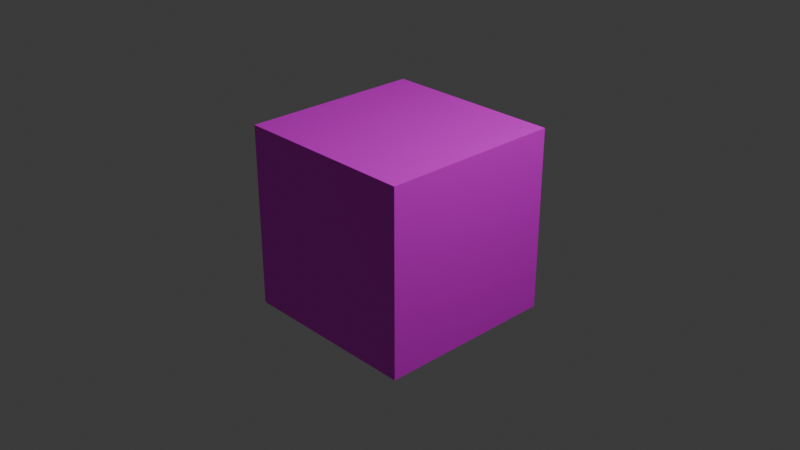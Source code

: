 # Source: dirt.blend  (saved by Blender 4.3.34; exported with 4.5.12 LTS)
import bpy
from mathutils import Matrix  # noqa: F401  (used for matrix-valued properties, if any)

bpy.ops.wm.read_factory_settings(use_empty=True)
scene = bpy.context.scene
scene.name = 'Scene'

# ---- collections
col_collection = bpy.data.collections.new('Collection'); scene.collection.children.link(col_collection)

# ---- images (referenced by path relative to the original .blend; pixels are not part of the script)
import os
ASSET_DIR = os.environ.get("B2B_ASSET_DIR", "")  # directory of the original .blend (textures are referenced by path, not embedded)
HERE = os.path.dirname(os.path.abspath(__file__))  # packed textures are extracted next to this script under _unpacked/

def load_image(name, relpath, width, height, colorspace="sRGB"):
    """Load a texture the original file referenced (path relative to the .blend, or extracted next to this script)."""
    p = next((c for c in (os.path.join(HERE, relpath), os.path.join(ASSET_DIR, relpath)) if relpath and os.path.exists(c)), "")
    if p:
        img = bpy.data.images.load(p, check_existing=True)
        img.name = name
    else:  # same state as the original file: an image datablock whose file is absent (Cycles renders it pink)
        img = bpy.data.images.new(name, width, height)
        img.source = "FILE"
        img.filepath = "//" + (relpath or name)
    img.colorspace_settings.name = colorspace
    return img
img_download__5__jpg = load_image('download (5).jpg', 'download (5).jpg', 1024, 1024, 'sRGB')

# ---- materials (node trees are filled in below, after node groups)
mat_material = bpy.data.materials.new('Material')
mat_material.alpha_threshold = 0.0
mat_material.roughness = 0.5
mat_material.line_color = (0.0, 0.0, 0.0, 1.0)

# ---- material node trees
mat_material.use_nodes = True; mat_material.node_tree.nodes.clear()
_N = mat_material.node_tree.nodes; _L = mat_material.node_tree.links
n0 = _N.new('ShaderNodeOutputMaterial'); n0.name = 'Material Output'; n0.location = (300, 300)
n1 = _N.new('ShaderNodeBsdfPrincipled'); n1.name = 'Principled BSDF'; n1.location = (10, 300)
n1.inputs[3].default_value = 1.45
n2 = _N.new('ShaderNodeTexImage'); n2.name = 'Image Texture'; n2.location = (-280, 280)
n2.image = img_download__5__jpg
_L.new(n1.outputs[0], n0.inputs[0])
_L.new(n2.outputs[0], n1.inputs[0])
n0.is_active_output = True

# ---- world
world_world = bpy.data.worlds.new('World'); scene.world = world_world
world_world.use_nodes = True; world_world.node_tree.nodes.clear()
_N = world_world.node_tree.nodes; _L = world_world.node_tree.links
n0 = _N.new('ShaderNodeOutputWorld'); n0.name = 'World Output'; n0.location = (300, 300)
n1 = _N.new('ShaderNodeBackground'); n1.name = 'Background'; n1.location = (10, 300)
n1.inputs[0].default_value = (0.05088, 0.05088, 0.05088, 1.0)
_L.new(n1.outputs[0], n0.inputs[0])
n0.is_active_output = True
world_world.color = (0.05088, 0.05088, 0.05088)
world_world.sun_shadow_jitter_overblur = 0.0

# ---- cameras
cam_camera = bpy.data.cameras.new('Camera')
cam_camera.clip_end = 100.0
cam_camera.ortho_scale = 7.314

# ---- lights
light_light = bpy.data.lights.new('Light', 'POINT')
light_light.energy = 1000.0
light_light.shadow_soft_size = 0.1

# ---- meshes
me_cube = bpy.data.meshes.new('Cube')
me_cube.from_pydata([(1.0, 1.0, 1.0), (1.0, 1.0, -1.0), (1.0, -1.0, 1.0), (1.0, -1.0, -1.0), (-1.0, 1.0, 1.0), (-1.0, 1.0, -1.0), (-1.0, -1.0, 1.0), (-1.0, -1.0, -1.0)], [], [(0, 4, 6, 2), (3, 2, 6, 7), (7, 6, 4, 5), (5, 1, 3, 7), (1, 0, 2, 3), (5, 4, 0, 1)])
_uv = me_cube.uv_layers.new(name='UVMap')
_uv.uv.foreach_set('vector', [0.9994, 0.9932, 1.998, 0.9932, 1.998, 1.992, 0.9994, 1.992, 0.0005792, 1.992, 0.9994, 1.992, 0.9994, 2.991, 0.0005792, 2.991, 0.0005792, -1.004, 0.9994, -1.004, 0.9994, -0.005598, 0.0005792, -0.005598, -0.9983, 0.9932, 0.0005792, 0.9932, 0.0005792, 1.992, -0.9983, 1.992, 0.0005792, 0.9932, 0.9994, 0.9932, 0.9994, 1.992, 0.0005792, 1.992, 0.0005792, -0.005598, 0.9994, -0.005598, 0.9994, 0.9932, 0.0005792, 0.9932])
me_cube.materials.append(mat_material)
me_cube.use_mirror_vertex_groups = False
me_cube.update()

# ---- objects
ob_cube = bpy.data.objects.new('Cube', me_cube)
ob_light = bpy.data.objects.new('Light', light_light)
ob_camera = bpy.data.objects.new('Camera', cam_camera)

# ---- transforms, parenting, visibility, modifiers, constraints
ob_cube.location = (0.0, 0.0, 0.0)
ob_cube.lock_rotations_4d = False
ob_cube.empty_display_type = 'ARROWS'
ob_cube.lineart.crease_threshold = 0.0
ob_light.location = (4.076, 1.005, 5.904)
ob_light.rotation_euler = (0.6503, 0.05522, 1.866)
ob_light.lock_rotations_4d = False
ob_light.empty_display_type = 'ARROWS'
ob_light.color = (0.0, 0.0, 0.0, 0.0)
ob_light.lineart.crease_threshold = 0.0
ob_camera.location = (7.359, -6.926, 4.958)
ob_camera.rotation_euler = (1.109, 0.0, 0.8149)
ob_camera.lock_rotations_4d = False
ob_camera.empty_display_type = 'ARROWS'
ob_camera.color = (0.0, 0.0, 0.0, 0.0)
ob_camera.display_type = 'WIRE'
ob_camera.lineart.crease_threshold = 0.0

# ---- collection membership
col_collection.objects.link(ob_cube)
col_collection.objects.link(ob_light)
col_collection.objects.link(ob_camera)

# ---- scene / render settings (as saved in the file)
scene.camera = ob_camera
scene.frame_start = 1; scene.frame_end = 250; scene.frame_set(89)
scene.render.engine = 'BLENDER_EEVEE_NEXT'
bpy.context.view_layer.update()
